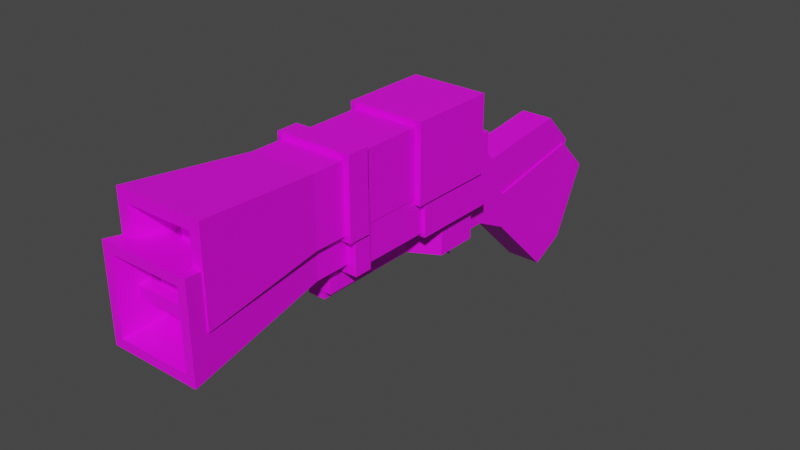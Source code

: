 # Source: jawa_ion.blend  (saved by Blender 2.92.15; exported with 4.5.12 LTS)
import bpy
from mathutils import Matrix  # noqa: F401  (used for matrix-valued properties, if any)

bpy.ops.wm.read_factory_settings(use_empty=True)
scene = bpy.context.scene
scene.name = 'Scene'

# ---- collections
col_collection = bpy.data.collections.new('Collection'); scene.collection.children.link(col_collection)
col_collection_2 = bpy.data.collections.new('Collection 2'); scene.collection.children.link(col_collection_2)

# ---- images (referenced by path relative to the original .blend; pixels are not part of the script)
import os
ASSET_DIR = os.environ.get("B2B_ASSET_DIR", "")  # directory of the original .blend (textures are referenced by path, not embedded)
HERE = os.path.dirname(os.path.abspath(__file__))  # packed textures are extracted next to this script under _unpacked/

def load_image(name, relpath, width, height, colorspace="sRGB"):
    """Load a texture the original file referenced (path relative to the .blend, or extracted next to this script)."""
    p = next((c for c in (os.path.join(HERE, relpath), os.path.join(ASSET_DIR, relpath)) if relpath and os.path.exists(c)), "")
    if p:
        img = bpy.data.images.load(p, check_existing=True)
        img.name = name
    else:  # same state as the original file: an image datablock whose file is absent (Cycles renders it pink)
        img = bpy.data.images.new(name, width, height)
        img.source = "FILE"
        img.filepath = "//" + (relpath or name)
    img.colorspace_settings.name = colorspace
    return img
img_jawaionblasterlayout_png = load_image('jawaIonBlasterLayout.png', 'jawaIonBlasterLayout.png', 1024, 1024, 'sRGB')
img_uvminecrafttexture_png_002 = load_image('UVminecraftTexture.png.002', 'UVminecraftTexture.png', 1024, 1024, 'sRGB')

# ---- materials (node trees are filled in below, after node groups)
mat_material_001 = bpy.data.materials.new('Material.001')
mat_material_001.use_transparent_shadow = False
mat_material_002 = bpy.data.materials.new('Material.002')
mat_material_002.use_transparent_shadow = False

# ---- material node trees
mat_material_001.use_nodes = True; mat_material_001.node_tree.nodes.clear()
_N = mat_material_001.node_tree.nodes; _L = mat_material_001.node_tree.links
n0 = _N.new('ShaderNodeBsdfPrincipled'); n0.name = 'Principled BSDF'; n0.location = (10, 300)
n0.distribution = 'GGX'
n0.subsurface_method = 'BURLEY'
n0.inputs[3].default_value = 1.45
n0.inputs[27].default_value = (0.0, 0.0, 0.0, 1.0)
n0.inputs[28].default_value = 1.0
n1 = _N.new('ShaderNodeOutputMaterial'); n1.name = 'Material Output'; n1.location = (300, 300)
n2 = _N.new('ShaderNodeTexImage'); n2.name = 'Image Texture'; n2.location = (-280, 280)
n2.image = img_jawaionblasterlayout_png
n2.interpolation = 'Closest'
_L.new(n0.outputs[0], n1.inputs[0])
_L.new(n2.outputs[0], n0.inputs[0])
n1.is_active_output = True
mat_material_002.use_nodes = True; mat_material_002.node_tree.nodes.clear()
_N = mat_material_002.node_tree.nodes; _L = mat_material_002.node_tree.links
n0 = _N.new('ShaderNodeBsdfPrincipled'); n0.name = 'Principled BSDF'; n0.location = (10, 300)
n0.distribution = 'GGX'
n0.subsurface_method = 'BURLEY'
n0.inputs[3].default_value = 1.45
n0.inputs[27].default_value = (0.0, 0.0, 0.0, 1.0)
n0.inputs[28].default_value = 1.0
n1 = _N.new('ShaderNodeOutputMaterial'); n1.name = 'Material Output'; n1.location = (300, 300)
n2 = _N.new('ShaderNodeTexImage'); n2.name = 'Image Texture'; n2.location = (-280, 280)
n2.image = img_uvminecrafttexture_png_002
n2.interpolation = 'Closest'
_L.new(n0.outputs[0], n1.inputs[0])
_L.new(n2.outputs[0], n0.inputs[0])
n1.is_active_output = True

# ---- world
world_world = bpy.data.worlds.new('World'); scene.world = world_world
world_world.use_nodes = True; world_world.node_tree.nodes.clear()
_N = world_world.node_tree.nodes; _L = world_world.node_tree.links
n0 = _N.new('ShaderNodeOutputWorld'); n0.name = 'World Output'; n0.location = (300, 300)
n1 = _N.new('ShaderNodeBackground'); n1.name = 'Background'; n1.location = (10, 300)
n1.inputs[0].default_value = (0.05088, 0.05088, 0.05088, 1.0)
_L.new(n1.outputs[0], n0.inputs[0])
n0.is_active_output = True
world_world.color = (0.05088, 0.05088, 0.05088)
world_world.use_sun_shadow = False
world_world.sun_shadow_jitter_overblur = 0.0

# ---- meshes
me_cube = bpy.data.meshes.new('Cube')
me_cube.from_pydata([(0.9349, 4.167, 0.9349), (0.9349, 4.167, -0.9349), (0.9358, 2.03, 0.9349), (0.9341, 2.03, -0.9349), (-0.9349, 4.167, 0.9349), (-0.9349, 4.167, -0.9349), (-0.9349, 2.03, 0.9349), (-0.9349, 2.03, -0.9349), (0.2671, 4.167, 0.2671), (0.2671, 4.167, -0.2671), (-0.2671, 4.167, 0.2671), (-0.2671, 4.167, -0.2671), (0.2671, 4.301, 0.2671), (0.2671, 4.301, -0.2671), (-0.2671, 4.301, 0.2671), (-0.2671, 4.301, -0.2671), (0.8014, 2.03, 0.8014), (0.8014, 2.03, -0.8014), (-0.8014, 2.03, 0.8014), (-0.8014, 2.03, -0.8014), (0.8014, 0.4274, 0.8014), (0.8014, 0.4274, -0.8014), (-0.8014, 0.4274, 0.8014), (-0.8014, 0.4274, -0.8014), (0.9349, 0.4274, 0.9349), (0.9349, 0.4274, -0.9349), (-0.9349, 0.4274, 0.9349), (-0.9349, 0.4274, -0.9349), (0.9349, -0.1068, 0.9349), (0.9349, -0.1068, -0.9349), (-0.9349, -0.1068, 0.9349), (-0.9349, -0.1068, -0.9349), (0.8014, -0.1068, 0.8014), (0.8014, -0.1068, -0.8014), (-0.8014, -0.1068, 0.8014), (-0.8014, -0.1068, -0.8014), (0.8014, -0.9082, 0.8014), (0.8014, -0.9082, -0.8014), (-0.8014, -0.9082, 0.8014), (-0.8014, -0.9082, -0.8014), (1.068, -3.847, 1.068), (1.068, -3.847, -1.068), (-1.068, -3.847, 1.068), (-1.068, -3.847, -1.068), (-0.8014, -3.847, -0.8014), (-0.8014, -3.847, 0.8014), (0.8014, -3.847, 0.8014), (0.8014, -3.847, -0.8014), (-0.5342, -2.778, -0.5342), (-0.5342, -2.778, 0.5342), (0.5342, -2.778, 0.5342), (0.5342, -2.778, -0.5342), (-0.2671, -2.778, -0.2671), (-0.2671, -2.778, 0.2671), (0.2671, -2.778, 0.2671), (0.2671, -2.778, -0.2671), (-0.2671, -3.179, -0.2671), (-0.2671, -3.179, 0.2671), (0.2671, -3.179, 0.2671), (0.2671, -3.179, -0.2671)], [], [(0, 4, 6, 2), (7, 3, 17, 19), (7, 6, 4, 5), (5, 1, 3, 7), (1, 0, 2, 3), (4, 0, 8, 10), (10, 8, 12, 14), (0, 1, 9, 8), (5, 4, 10, 11), (1, 5, 11, 9), (15, 14, 12, 13), (8, 9, 13, 12), (11, 10, 14, 15), (9, 11, 15, 13), (16, 18, 22, 20), (2, 6, 18, 16), (3, 2, 16, 17), (6, 7, 19, 18), (23, 21, 25, 27), (18, 19, 23, 22), (19, 17, 21, 23), (17, 16, 20, 21), (25, 24, 28, 29), (21, 20, 24, 25), (20, 22, 26, 24), (22, 23, 27, 26), (28, 30, 34, 32), (24, 26, 30, 28), (26, 27, 31, 30), (27, 25, 29, 31), (35, 33, 37, 39), (30, 31, 35, 34), (31, 29, 33, 35), (29, 28, 32, 33), (36, 38, 42, 40), (33, 32, 36, 37), (32, 34, 38, 36), (34, 35, 39, 38), (40, 42, 45, 46), (38, 39, 43, 42), (39, 37, 41, 43), (37, 36, 40, 41), (44, 47, 51, 48), (42, 43, 44, 45), (43, 41, 47, 44), (41, 40, 46, 47), (50, 49, 53, 54), (47, 46, 50, 51), (46, 45, 49, 50), (45, 44, 48, 49), (53, 52, 56, 57), (49, 48, 52, 53), (48, 51, 55, 52), (51, 50, 54, 55), (59, 58, 57, 56), (52, 55, 59, 56), (55, 54, 58, 59), (54, 53, 57, 58)])
_uv = me_cube.uv_layers.new(name='UVMap')
_uv.uv.foreach_set('vector', [0.4609, 0.9141, 0.4609, 0.8594, 0.5234, 0.8594, 0.5234, 0.9141, 0.5781, 0.9688, 0.5234, 0.9688, 0.5273, 0.9648, 0.5742, 0.9648, 0.5234, 0.8047, 0.5234, 0.8594, 0.4609, 0.8594, 0.4609, 0.8047, 0.4609, 0.8047, 0.4609, 0.75, 0.5234, 0.75, 0.5234, 0.8047, 0.4609, 0.9688, 0.4609, 0.9141, 0.5234, 0.9141, 0.5234, 0.9688, 0.4062, 0.8047, 0.4062, 0.75, 0.4258, 0.7695, 0.4258, 0.7852, 0.4219, 0.9375, 0.4219, 0.9531, 0.4297, 0.9531, 0.4297, 0.9375, 0.4062, 0.75, 0.4609, 0.75, 0.4414, 0.7695, 0.4258, 0.7695, 0.4609, 0.8047, 0.4062, 0.8047, 0.4258, 0.7852, 0.4414, 0.7852, 0.4609, 0.75, 0.4609, 0.8047, 0.4414, 0.7852, 0.4414, 0.7695, 0.4453, 0.9688, 0.4453, 0.9531, 0.4297, 0.9531, 0.4297, 0.9688, 0.4219, 0.9531, 0.4219, 0.9688, 0.4297, 0.9688, 0.4297, 0.9531, 0.4219, 0.9219, 0.4219, 0.9375, 0.4297, 0.9375, 0.4297, 0.9219, 0.4219, 0.9062, 0.4219, 0.9219, 0.4297, 0.9219, 0.4297, 0.9062, 0.5938, 0.9219, 0.5938, 0.875, 0.6406, 0.875, 0.6406, 0.9219, 0.5234, 0.9141, 0.5781, 0.9141, 0.5742, 0.918, 0.5273, 0.918, 0.5234, 0.9688, 0.5234, 0.9141, 0.5273, 0.918, 0.5273, 0.9648, 0.5781, 0.9141, 0.5781, 0.9688, 0.5742, 0.9648, 0.5742, 0.918, 0.707, 0.8008, 0.707, 0.7539, 0.7109, 0.75, 0.7109, 0.8047, 0.5938, 0.875, 0.5938, 0.8281, 0.6406, 0.8281, 0.6406, 0.875, 0.5938, 0.8281, 0.5938, 0.7812, 0.6406, 0.7812, 0.6406, 0.8281, 0.5938, 0.9688, 0.5938, 0.9219, 0.6406, 0.9219, 0.6406, 0.9688, 0.7109, 0.9688, 0.7109, 0.9141, 0.7266, 0.9141, 0.7266, 0.9688, 0.707, 0.7539, 0.6602, 0.7539, 0.6562, 0.75, 0.7109, 0.75, 0.6602, 0.7539, 0.6602, 0.8008, 0.6562, 0.8047, 0.6562, 0.75, 0.6602, 0.8008, 0.707, 0.8008, 0.7109, 0.8047, 0.6562, 0.8047, 0.7266, 0.9141, 0.7812, 0.9141, 0.7773, 0.918, 0.7305, 0.918, 0.7109, 0.9141, 0.7109, 0.8594, 0.7266, 0.8594, 0.7266, 0.9141, 0.7109, 0.8594, 0.7109, 0.8047, 0.7266, 0.8047, 0.7266, 0.8594, 0.7109, 0.8047, 0.7109, 0.75, 0.7266, 0.75, 0.7266, 0.8047, 0.7969, 0.7734, 0.7969, 0.7266, 0.8203, 0.7266, 0.8203, 0.7734, 0.7812, 0.9141, 0.7812, 0.9688, 0.7773, 0.9648, 0.7773, 0.918, 0.7812, 0.9688, 0.7266, 0.9688, 0.7305, 0.9648, 0.7773, 0.9648, 0.7266, 0.9688, 0.7266, 0.9141, 0.7305, 0.918, 0.7305, 0.9648, 0.8203, 0.8984, 0.8203, 0.8516, 0.9062, 0.8438, 0.9062, 0.9062, 0.7969, 0.9609, 0.7969, 0.9141, 0.8203, 0.9141, 0.8203, 0.9609, 0.7969, 0.8984, 0.7969, 0.8516, 0.8203, 0.8516, 0.8203, 0.8984, 0.7969, 0.8359, 0.7969, 0.7891, 0.8203, 0.7891, 0.8203, 0.8359, 0.9062, 0.9062, 0.9688, 0.9062, 0.9609, 0.9141, 0.9141, 0.9141, 0.8203, 0.8359, 0.8203, 0.7891, 0.9062, 0.7812, 0.9062, 0.8438, 0.8203, 0.7734, 0.8203, 0.7266, 0.9062, 0.7188, 0.9062, 0.7812, 0.8203, 0.9609, 0.8203, 0.9141, 0.9062, 0.9062, 0.9062, 0.9688, 0.6953, 0.5, 0.6953, 0.5469, 0.6641, 0.5391, 0.6641, 0.5078, 0.9688, 0.9062, 0.9688, 0.9688, 0.9609, 0.9609, 0.9609, 0.9141, 0.9688, 0.9688, 0.9062, 0.9688, 0.9141, 0.9609, 0.9609, 0.9609, 0.9062, 0.9688, 0.9062, 0.9062, 0.9141, 0.9141, 0.9141, 0.9609, 0.6328, 0.6484, 0.6641, 0.6484, 0.6562, 0.6562, 0.6406, 0.6562, 0.6953, 0.5469, 0.6953, 0.5938, 0.6641, 0.5859, 0.6641, 0.5547, 0.6953, 0.5938, 0.6953, 0.6406, 0.6641, 0.6328, 0.6641, 0.6016, 0.6953, 0.6406, 0.6953, 0.6875, 0.6641, 0.6797, 0.6641, 0.6484, 0.625, 0.6016, 0.625, 0.5859, 0.6328, 0.5859, 0.6328, 0.6016, 0.6641, 0.6484, 0.6641, 0.6797, 0.6562, 0.6719, 0.6562, 0.6562, 0.6641, 0.6797, 0.6328, 0.6797, 0.6406, 0.6719, 0.6562, 0.6719, 0.6328, 0.6797, 0.6328, 0.6484, 0.6406, 0.6562, 0.6406, 0.6719, 0.6328, 0.6328, 0.6328, 0.6172, 0.6484, 0.6172, 0.6484, 0.6328, 0.625, 0.5859, 0.625, 0.5703, 0.6328, 0.5703, 0.6328, 0.5859, 0.625, 0.6328, 0.625, 0.6172, 0.6328, 0.6172, 0.6328, 0.6328, 0.625, 0.6172, 0.625, 0.6016, 0.6328, 0.6016, 0.6328, 0.6172])
me_cube.materials.append(mat_material_001)
me_cube.use_remesh_preserve_volume = False
me_cube.use_remesh_preserve_attributes = False
me_cube.use_mirror_vertex_groups = False
me_cube.update()
me_cube_001 = bpy.data.meshes.new('Cube.001')
me_cube_001.from_pydata([(-0.09978, -0.3991, 0.0291), (-0.09978, -0.3991, 0.09563), (-0.09978, -0.1996, 0.0291), (-0.09978, -0.1996, 0.09563), (0.09978, -0.3991, 0.0291), (0.09978, -0.3991, 0.09563), (0.09978, -0.1996, 0.0291), (0.09978, -0.1996, 0.09563), (-0.06652, -0.3659, -0.07068), (-0.06652, -0.3659, 0.0291), (-0.06652, -0.1663, -0.07068), (-0.06652, -0.1663, 0.0291), (0.06652, -0.3659, -0.07068), (0.06652, -0.3659, 0.0291), (0.06652, -0.1663, -0.07068), (0.06652, -0.1663, 0.0291), (-0.06652, -0.09978, -0.07068), (-0.06652, -0.09978, 0.06236), (0.06652, -0.09978, -0.07068), (0.06652, -0.09978, 0.06236), (-0.06652, 0.2328, -0.07068), (-0.06652, 0.2328, 0.06236), (0.06652, 0.2328, -0.07068), (0.06652, 0.2328, 0.06236), (-0.133, 0.3659, -0.1372), (-0.133, 0.3659, 0.06236), (0.133, 0.3659, -0.1372), (0.133, 0.3659, 0.06236), (-0.133, 0.632, -0.1372), (-0.133, 0.632, 0.06236), (0.133, 0.632, -0.1372), (0.133, 0.632, 0.06236)], [], [(0, 1, 3, 2), (2, 3, 7, 6), (6, 7, 5, 4), (4, 5, 1, 0), (2, 6, 4, 0), (7, 3, 1, 5), (8, 9, 11, 10), (15, 14, 18, 19), (14, 15, 13, 12), (12, 13, 9, 8), (10, 14, 12, 8), (15, 11, 9, 13), (19, 18, 22, 23), (14, 10, 16, 18), (11, 15, 19, 17), (10, 11, 17, 16), (21, 23, 27, 25), (18, 16, 20, 22), (17, 19, 23, 21), (16, 17, 21, 20), (25, 27, 31, 29), (20, 21, 25, 24), (23, 22, 26, 27), (22, 20, 24, 26), (28, 29, 31, 30), (24, 25, 29, 28), (27, 26, 30, 31), (26, 24, 28, 30)])
_uv = me_cube_001.uv_layers.new(name='UVMap')
_uv.uv.foreach_set('vector', [0.9688, 0.1328, 0.9688, 0.1406, 0.9453, 0.1406, 0.9453, 0.1328, 0.9453, 0.1328, 0.9453, 0.1406, 0.9219, 0.1406, 0.9219, 0.1328, 0.9219, 0.1328, 0.9219, 0.1406, 0.8984, 0.1406, 0.8984, 0.1328, 0.8984, 0.1328, 0.8984, 0.1406, 0.875, 0.1406, 0.875, 0.1328, 0.875, 0.1094, 0.8984, 0.1094, 0.8984, 0.1328, 0.875, 0.1328, 0.9453, 0.1641, 0.9453, 0.1406, 0.9688, 0.1406, 0.9688, 0.1641, 0.9297, 0.04688, 0.9297, 0.05854, 0.9062, 0.05854, 0.9062, 0.04688, 0.9062, 0.08209, 0.9062, 0.09375, 0.8984, 0.09375, 0.8984, 0.07812, 0.9062, 0.09375, 0.9062, 0.08209, 0.9297, 0.08209, 0.9297, 0.09375, 0.9297, 0.03125, 0.9413, 0.03125, 0.9413, 0.04688, 0.9297, 0.04688, 0.9062, 0.04688, 0.9062, 0.03125, 0.9297, 0.03125, 0.9297, 0.04688, 0.9062, 0.07812, 0.9062, 0.0625, 0.9297, 0.0625, 0.9297, 0.07812, 0.8984, 0.07812, 0.8984, 0.09375, 0.8594, 0.09375, 0.8594, 0.07812, 0.9062, 0.03125, 0.9062, 0.04688, 0.8984, 0.04688, 0.8984, 0.03125, 0.9062, 0.0625, 0.9062, 0.07812, 0.8984, 0.07812, 0.8984, 0.0625, 0.9062, 0.04688, 0.9062, 0.05854, 0.8984, 0.0625, 0.8984, 0.04688, 0.8438, 0.09375, 0.8438, 0.1094, 0.8281, 0.1172, 0.8281, 0.08594, 0.8984, 0.03125, 0.8984, 0.04688, 0.8594, 0.04688, 0.8594, 0.03125, 0.8984, 0.0625, 0.8984, 0.07812, 0.8594, 0.07812, 0.8594, 0.0625, 0.8984, 0.04688, 0.8984, 0.0625, 0.8594, 0.0625, 0.8594, 0.04688, 0.8281, 0.08594, 0.8281, 0.1172, 0.7969, 0.1172, 0.7969, 0.08594, 0.8438, 0.07031, 0.8438, 0.08594, 0.8281, 0.08594, 0.8281, 0.0625, 0.8438, 0.1172, 0.8438, 0.1328, 0.8281, 0.1406, 0.8281, 0.1172, 0.8438, 0.03906, 0.8438, 0.05469, 0.8281, 0.0625, 0.8281, 0.03125, 0.7969, 0.0625, 0.7734, 0.0625, 0.7734, 0.03125, 0.7969, 0.03125, 0.8281, 0.0625, 0.8281, 0.08594, 0.7969, 0.08594, 0.7969, 0.0625, 0.8281, 0.1172, 0.8281, 0.1406, 0.7969, 0.1406, 0.7969, 0.1172, 0.8281, 0.03125, 0.8281, 0.0625, 0.7969, 0.0625, 0.7969, 0.03125])
me_cube_001.materials.append(mat_material_001)
me_cube_001.use_remesh_fix_poles = True
me_cube_001.use_remesh_preserve_attributes = False
me_cube_001.use_mirror_vertex_groups = False
me_cube_001.update()
me_cube_004 = bpy.data.meshes.new('Cube.004')
me_cube_004.from_pydata([(-0.09978, -0.6918, -0.006652), (-0.09978, -0.6918, 0.326), (-0.09978, -0.2927, -0.006652), (-0.09978, -0.2927, 0.326), (0.09978, -0.6918, -0.006652), (0.09978, -0.6918, 0.326), (0.09978, -0.2927, -0.006652), (0.09978, -0.2927, 0.326), (-0.09978, -0.09313, -0.07317), (-0.09978, -0.09313, 0.1264), (0.09978, -0.09313, -0.07317), (0.09978, -0.09313, 0.1264), (-0.09978, 0.5056, 0.1929), (0.09978, 0.5056, 0.1929), (-0.09978, 0.3725, -0.4723), (0.09978, 0.3725, -0.4723), (-0.09978, 0.7051, -0.006652), (0.09978, 0.7051, -0.006652), (-0.09978, 0.5721, -0.4058), (0.09978, 0.5721, -0.4058)], [], [(0, 1, 3, 2), (7, 6, 10, 11), (6, 7, 5, 4), (4, 5, 1, 0), (2, 6, 4, 0), (7, 3, 1, 5), (6, 2, 8, 10), (3, 7, 11, 9), (2, 3, 9, 8), (12, 16, 18, 14, 8, 9), (18, 16, 17, 19), (13, 12, 9, 11), (8, 9, 11, 10), (15, 14, 18, 19), (14, 15, 10, 8), (12, 13, 17, 16), (13, 11, 10, 15, 19, 17)])
_uv = me_cube_004.uv_layers.new(name='UVMap')
_uv.uv.foreach_set('vector', [0.9688, 0.3906, 0.9688, 0.4297, 0.9219, 0.4297, 0.9219, 0.3906, 0.9219, 0.4531, 0.9219, 0.4922, 0.8984, 0.5, 0.8984, 0.4766, 0.9219, 0.4922, 0.9219, 0.4531, 0.9688, 0.4531, 0.9688, 0.4922, 0.8984, 0.3672, 0.8984, 0.3984, 0.875, 0.3984, 0.875, 0.3672, 0.9219, 0.3359, 0.9219, 0.3125, 0.9688, 0.3125, 0.9688, 0.3359, 0.9219, 0.4531, 0.9219, 0.4297, 0.9688, 0.4297, 0.9688, 0.4531, 0.9219, 0.3125, 0.9219, 0.3359, 0.8984, 0.3359, 0.8984, 0.3125, 0.9219, 0.4297, 0.9219, 0.4531, 0.8984, 0.4531, 0.8984, 0.4297, 0.9219, 0.3906, 0.9219, 0.4297, 0.8984, 0.4062, 0.8984, 0.3828, 0.8281, 0.4141, 0.8047, 0.3906, 0.8203, 0.3438, 0.8438, 0.3359, 0.8984, 0.3828, 0.8984, 0.4062, 0.8047, 0.3438, 0.8047, 0.3906, 0.7812, 0.3906, 0.7812, 0.3438, 0.8281, 0.4531, 0.8281, 0.4297, 0.8984, 0.4297, 0.8984, 0.4531, 1.047, 1.039, 1.047, 1.039, 1.047, 1.039, 1.047, 1.039, 0.8438, 0.3125, 0.8438, 0.3359, 0.8203, 0.3359, 0.8203, 0.3125, 0.8438, 0.3359, 0.8438, 0.3125, 0.8984, 0.3125, 0.8984, 0.3359, 0.8047, 0.4141, 0.7812, 0.4141, 0.7812, 0.3906, 0.8047, 0.3906, 0.8281, 0.4688, 0.8984, 0.4766, 0.8984, 0.5, 0.8438, 0.5469, 0.8203, 0.5391, 0.8047, 0.4922])
me_cube_004.materials.append(mat_material_001)
me_cube_004.use_remesh_fix_poles = True
me_cube_004.use_remesh_preserve_attributes = False
me_cube_004.use_mirror_vertex_groups = False
me_cube_004.update()
me_cube_002 = bpy.data.meshes.new('Cube.002')
me_cube_002.from_pydata([(-1.028, -6.838, 0.5698), (-1.028, -6.838, 3.989), (-1.028, 0.0, 0.5698), (-1.028, 0.0, 3.989), (1.028, -6.838, 0.5698), (1.028, -6.838, 3.989), (1.028, 0.0, 0.5698), (1.028, 0.0, 3.989), (-0.8547, -1.712, 1.004), (0.8547, -1.712, 1.004), (-0.8547, 5.167, -4.025), (0.8547, 5.167, -4.025), (-0.8547, 6.177, -7.291), (0.8547, 6.177, -7.291)], [], [(0, 1, 3, 2), (2, 3, 7, 6), (6, 7, 5, 4), (4, 5, 1, 0), (2, 6, 4, 0), (7, 3, 1, 5), (8, 9, 11, 10), (10, 11, 13, 12)])
_uv = me_cube_002.uv_layers.new(name='UVMap')
_uv.uv.foreach_set('vector', [0.9219, 0.2656, 0.9219, 0.2734, 0.9062, 0.2734, 0.9062, 0.2656, 0.9062, 0.2656, 0.8984, 0.2656, 0.8984, 0.2578, 0.9062, 0.2578, 0.9062, 0.2578, 0.9062, 0.25, 0.9219, 0.25, 0.9219, 0.2578, 0.9219, 0.2578, 0.9297, 0.2578, 0.9297, 0.2656, 0.9219, 0.2656, 0.9062, 0.2656, 0.9062, 0.2578, 0.9219, 0.2578, 0.9219, 0.2656, 1.047, 1.039, 1.047, 1.039, 1.047, 1.039, 1.047, 1.039, 0.8594, 0.2734, 0.8672, 0.2734, 0.8672, 0.25, 0.8594, 0.25, 0.8594, 0.25, 0.8672, 0.25, 0.8672, 0.2422, 0.8594, 0.2422])
me_cube_002.materials.append(mat_material_001)
me_cube_002.use_remesh_fix_poles = True
me_cube_002.use_remesh_preserve_attributes = False
me_cube_002.use_mirror_vertex_groups = False
me_cube_002.update()
me_cube_023 = bpy.data.meshes.new('Cube.023')
me_cube_023.from_pydata([(0.8031, 4.056, 1.606), (0.8031, 4.056, 1.192e-07), (0.8031, 2.048, 1.606), (0.8031, 2.048, 1.192e-07), (-0.8031, 4.056, 1.606), (-0.8031, 4.056, 1.192e-07), (-0.8031, 2.048, 1.606), (-0.8031, 2.048, 1.192e-07), (0.2008, 4.056, 1.004), (0.2008, 4.056, 0.6023), (-0.2008, 4.056, 1.004), (-0.2008, 4.056, 0.6023), (0.2008, 4.256, 1.004), (0.2008, 4.256, 0.6023), (-0.2008, 4.256, 1.004), (-0.2008, 4.256, 0.6023), (0.7228, 2.048, 1.526), (0.7228, 2.048, 0.08031), (-0.7228, 2.048, 1.526), (-0.7228, 2.048, 0.08031), (0.7228, 0.4417, 1.526), (0.7228, 0.4417, 0.08031), (-0.7228, 0.4417, 1.526), (-0.7228, 0.4417, 0.08031), (0.8031, 0.4417, 1.606), (0.8031, 0.4417, 2.384e-07), (-0.8031, 0.4417, 1.606), (-0.8031, 0.4417, 2.384e-07), (0.8031, 0.04016, 1.606), (0.8031, 0.04016, 2.384e-07), (-0.8031, 0.04016, 1.606), (-0.8031, 0.04016, 2.384e-07), (0.6023, 0.04016, 1.405), (0.6023, 0.04016, 0.2008), (-0.6023, 0.04016, 1.405), (-0.6023, 0.04016, 0.2008), (0.6023, -0.7629, 1.405), (0.6023, -0.7629, 0.2008), (-0.6023, -0.7629, 1.405), (-0.6023, -0.7629, 0.2008), (1.004, -3.975, 1.807), (1.004, -3.975, -0.2008), (-1.004, -3.975, 1.807), (-1.004, -3.975, -0.2008), (-0.8031, -3.975, 1.192e-07), (-0.8031, -3.975, 1.606), (0.8031, -3.975, 1.606), (0.8031, -3.975, 1.192e-07), (-0.5622, -2.771, 0.2409), (-0.5622, -2.771, 1.365), (0.5622, -2.771, 1.365), (0.5622, -2.771, 0.2409), (-0.4016, -2.771, 0.4015), (-0.4016, -2.771, 1.205), (0.4016, -2.771, 1.205), (0.4016, -2.771, 0.4015), (-0.4016, -3.373, 0.4015), (-0.4016, -3.373, 1.205), (0.4016, -3.373, 1.205), (0.4016, -3.373, 0.4015)], [], [(0, 4, 6, 2), (7, 3, 17, 19), (7, 6, 4, 5), (5, 1, 3, 7), (1, 0, 2, 3), (4, 0, 8, 10), (10, 8, 12, 14), (0, 1, 9, 8), (5, 4, 10, 11), (1, 5, 11, 9), (15, 14, 12, 13), (8, 9, 13, 12), (11, 10, 14, 15), (9, 11, 15, 13), (16, 18, 22, 20), (2, 6, 18, 16), (3, 2, 16, 17), (6, 7, 19, 18), (23, 21, 25, 27), (18, 19, 23, 22), (19, 17, 21, 23), (17, 16, 20, 21), (25, 24, 28, 29), (21, 20, 24, 25), (20, 22, 26, 24), (22, 23, 27, 26), (28, 30, 34, 32), (24, 26, 30, 28), (26, 27, 31, 30), (27, 25, 29, 31), (35, 33, 37, 39), (30, 31, 35, 34), (31, 29, 33, 35), (29, 28, 32, 33), (36, 38, 42, 40), (33, 32, 36, 37), (32, 34, 38, 36), (34, 35, 39, 38), (40, 42, 45, 46), (38, 39, 43, 42), (39, 37, 41, 43), (37, 36, 40, 41), (44, 47, 51, 48), (42, 43, 44, 45), (43, 41, 47, 44), (41, 40, 46, 47), (50, 49, 53, 54), (47, 46, 50, 51), (46, 45, 49, 50), (45, 44, 48, 49), (53, 52, 56, 57), (49, 48, 52, 53), (48, 51, 55, 52), (51, 50, 54, 55), (59, 58, 57, 56), (52, 55, 59, 56), (55, 54, 58, 59), (54, 53, 57, 58)])
_uv = me_cube_023.uv_layers.new(name='UVMap')
_uv.uv.foreach_set('vector', [0.625, 0.5, 0.875, 0.5, 0.875, 0.75, 0.625, 0.75, 0.125, 0.75, 0.375, 0.75, 0.375, 0.75, 0.125, 0.75, 0.375, 0.0, 0.625, 0.0, 0.625, 0.25, 0.375, 0.25, 0.125, 0.5, 0.375, 0.5, 0.375, 0.75, 0.125, 0.75, 0.375, 0.5, 0.625, 0.5, 0.625, 0.75, 0.375, 0.75, 0.875, 0.5, 0.625, 0.5, 0.625, 0.5, 0.875, 0.5, 0.875, 0.5, 0.625, 0.5, 0.625, 0.5, 0.875, 0.5, 0.625, 0.5, 0.375, 0.5, 0.375, 0.5, 0.625, 0.5, 0.375, 0.25, 0.625, 0.25, 0.625, 0.25, 0.375, 0.25, 0.375, 0.5, 0.125, 0.5, 0.125, 0.5, 0.375, 0.5, 0.375, 0.25, 0.625, 0.25, 0.625, 0.5, 0.375, 0.5, 0.625, 0.5, 0.375, 0.5, 0.375, 0.5, 0.625, 0.5, 0.375, 0.25, 0.625, 0.25, 0.625, 0.25, 0.375, 0.25, 0.375, 0.5, 0.125, 0.5, 0.125, 0.5, 0.375, 0.5, 0.625, 0.75, 0.875, 0.75, 0.875, 0.75, 0.625, 0.75, 0.625, 0.75, 0.875, 0.75, 0.875, 0.75, 0.625, 0.75, 0.375, 0.75, 0.625, 0.75, 0.625, 0.75, 0.375, 0.75, 0.625, 0.0, 0.375, 0.0, 0.375, 0.0, 0.625, 0.0, 0.125, 0.75, 0.375, 0.75, 0.375, 0.75, 0.125, 0.75, 0.625, 0.0, 0.375, 0.0, 0.375, 0.0, 0.625, 0.0, 0.125, 0.75, 0.375, 0.75, 0.375, 0.75, 0.125, 0.75, 0.375, 0.75, 0.625, 0.75, 0.625, 0.75, 0.375, 0.75, 0.375, 0.75, 0.625, 0.75, 0.625, 0.75, 0.375, 0.75, 0.375, 0.75, 0.625, 0.75, 0.625, 0.75, 0.375, 0.75, 0.625, 0.75, 0.875, 0.75, 0.875, 0.75, 0.625, 0.75, 0.625, 0.0, 0.375, 0.0, 0.375, 0.0, 0.625, 0.0, 0.625, 0.75, 0.875, 0.75, 0.875, 0.75, 0.625, 0.75, 0.625, 0.75, 0.875, 0.75, 0.875, 0.75, 0.625, 0.75, 0.625, 0.0, 0.375, 0.0, 0.375, 0.0, 0.625, 0.0, 0.125, 0.75, 0.375, 0.75, 0.375, 0.75, 0.125, 0.75, 0.125, 0.75, 0.375, 0.75, 0.375, 0.75, 0.125, 0.75, 0.625, 0.0, 0.375, 0.0, 0.375, 0.0, 0.625, 0.0, 0.125, 0.75, 0.375, 0.75, 0.375, 0.75, 0.125, 0.75, 0.375, 0.75, 0.625, 0.75, 0.625, 0.75, 0.375, 0.75, 0.625, 0.75, 0.875, 0.75, 0.875, 0.75, 0.625, 0.75, 0.375, 0.75, 0.625, 0.75, 0.625, 0.75, 0.375, 0.75, 0.625, 0.75, 0.875, 0.75, 0.875, 0.75, 0.625, 0.75, 0.625, 0.0, 0.375, 0.0, 0.375, 0.0, 0.625, 0.0, 0.625, 0.75, 0.875, 0.75, 0.875, 0.75, 0.625, 0.75, 0.625, 0.0, 0.375, 0.0, 0.375, 0.0, 0.625, 0.0, 0.125, 0.75, 0.375, 0.75, 0.375, 0.75, 0.125, 0.75, 0.375, 0.75, 0.625, 0.75, 0.625, 0.75, 0.375, 0.75, 0.125, 0.75, 0.375, 0.75, 0.375, 0.75, 0.125, 0.75, 0.625, 0.0, 0.375, 0.0, 0.375, 0.0, 0.625, 0.0, 0.125, 0.75, 0.375, 0.75, 0.375, 0.75, 0.125, 0.75, 0.375, 0.75, 0.625, 0.75, 0.625, 0.75, 0.375, 0.75, 0.625, 0.75, 0.875, 0.75, 0.875, 0.75, 0.625, 0.75, 0.375, 0.75, 0.625, 0.75, 0.625, 0.75, 0.375, 0.75, 0.625, 0.75, 0.875, 0.75, 0.875, 0.75, 0.625, 0.75, 0.625, 0.0, 0.375, 0.0, 0.375, 0.0, 0.625, 0.0, 0.625, 0.0, 0.375, 0.0, 0.375, 0.0, 0.625, 0.0, 0.625, 0.0, 0.375, 0.0, 0.375, 0.0, 0.625, 0.0, 0.125, 0.75, 0.375, 0.75, 0.375, 0.75, 0.125, 0.75, 0.375, 0.75, 0.625, 0.75, 0.625, 0.75, 0.375, 0.75, 0.375, 0.75, 0.625, 0.75, 0.625, 1.0, 0.375, 1.0, 0.125, 0.75, 0.375, 0.75, 0.375, 0.75, 0.125, 0.75, 0.375, 0.75, 0.625, 0.75, 0.625, 0.75, 0.375, 0.75, 0.625, 0.75, 0.875, 0.75, 0.875, 0.75, 0.625, 0.75])
me_cube_023.materials.append(mat_material_002)
me_cube_023.use_remesh_preserve_volume = False
me_cube_023.use_remesh_preserve_attributes = False
me_cube_023.use_mirror_vertex_groups = False
me_cube_023.update()
me_cube_022 = bpy.data.meshes.new('Cube.022')
me_cube_022.from_pydata([(-0.1, -0.4138, -0.03439), (-0.1, -0.4138, 0.06561), (-0.1, -0.2138, -0.03439), (-0.1, -0.2138, 0.06561), (0.1, -0.4138, -0.03439), (0.1, -0.4138, 0.06561), (0.1, -0.2138, -0.03439), (0.1, -0.2138, 0.06561), (-0.05, -0.4031, -0.0825), (-0.05, -0.4031, -0.0325), (-0.05, -0.2031, -0.0825), (-0.05, -0.2031, -0.0325), (0.05, -0.4031, -0.0825), (0.05, -0.4031, -0.0325), (0.05, -0.2031, -0.0825), (0.05, -0.2031, -0.0325), (-0.05, -0.1031, -0.0825), (-0.05, -0.1031, 0.0175), (0.05, -0.1031, -0.0825), (0.05, -0.1031, 0.0175), (-0.05, 0.1969, -0.0825), (-0.05, 0.1969, 0.0175), (0.05, 0.1969, -0.0825), (0.05, 0.1969, 0.0175), (-0.15, 0.3542, -0.1325), (-0.15, 0.3542, 0.0175), (0.15, 0.3542, -0.1325), (0.15, 0.3542, 0.0175), (-0.15, 0.5969, -0.1325), (-0.15, 0.5969, 0.0175), (0.15, 0.5969, -0.1325), (0.15, 0.5969, 0.0175)], [], [(0, 1, 3, 2), (2, 3, 7, 6), (6, 7, 5, 4), (4, 5, 1, 0), (2, 6, 4, 0), (7, 3, 1, 5), (8, 9, 11, 10), (15, 14, 18, 19), (14, 15, 13, 12), (12, 13, 9, 8), (10, 14, 12, 8), (15, 11, 9, 13), (19, 18, 22, 23), (14, 10, 16, 18), (11, 15, 19, 17), (10, 11, 17, 16), (21, 23, 27, 25), (18, 16, 20, 22), (17, 19, 23, 21), (16, 17, 21, 20), (25, 27, 31, 29), (20, 21, 25, 24), (23, 22, 26, 27), (22, 20, 24, 26), (28, 29, 31, 30), (24, 25, 29, 28), (27, 26, 30, 31), (26, 24, 28, 30)])
_uv = me_cube_022.uv_layers.new(name='UVMap')
_uv.uv.foreach_set('vector', [0.375, 0.0, 0.625, 0.0, 0.625, 0.25, 0.375, 0.25, 0.375, 0.25, 0.625, 0.25, 0.625, 0.5, 0.375, 0.5, 0.375, 0.5, 0.625, 0.5, 0.625, 0.75, 0.375, 0.75, 0.375, 0.75, 0.625, 0.75, 0.625, 1.0, 0.375, 1.0, 0.125, 0.5, 0.375, 0.5, 0.375, 0.75, 0.125, 0.75, 0.625, 0.5, 0.875, 0.5, 0.875, 0.75, 0.625, 0.75, 0.375, 0.0, 0.625, 0.0, 0.625, 0.25, 0.375, 0.25, 0.625, 0.5, 0.375, 0.5, 0.375, 0.5, 0.625, 0.5, 0.375, 0.5, 0.625, 0.5, 0.625, 0.75, 0.375, 0.75, 0.375, 0.75, 0.625, 0.75, 0.625, 1.0, 0.375, 1.0, 0.125, 0.5, 0.375, 0.5, 0.375, 0.75, 0.125, 0.75, 0.625, 0.5, 0.875, 0.5, 0.875, 0.75, 0.625, 0.75, 0.625, 0.5, 0.375, 0.5, 0.375, 0.5, 0.625, 0.5, 0.375, 0.5, 0.125, 0.5, 0.125, 0.5, 0.375, 0.5, 0.875, 0.5, 0.625, 0.5, 0.625, 0.5, 0.875, 0.5, 0.375, 0.25, 0.625, 0.25, 0.625, 0.25, 0.375, 0.25, 0.875, 0.5, 0.625, 0.5, 0.625, 0.5, 0.875, 0.5, 0.375, 0.5, 0.125, 0.5, 0.125, 0.5, 0.375, 0.5, 0.875, 0.5, 0.625, 0.5, 0.625, 0.5, 0.875, 0.5, 0.375, 0.25, 0.625, 0.25, 0.625, 0.25, 0.375, 0.25, 0.875, 0.5, 0.625, 0.5, 0.625, 0.5, 0.875, 0.5, 0.375, 0.25, 0.625, 0.25, 0.625, 0.25, 0.375, 0.25, 0.625, 0.5, 0.375, 0.5, 0.375, 0.5, 0.625, 0.5, 0.375, 0.5, 0.125, 0.5, 0.125, 0.5, 0.375, 0.5, 0.375, 0.25, 0.625, 0.25, 0.625, 0.5, 0.375, 0.5, 0.375, 0.25, 0.625, 0.25, 0.625, 0.25, 0.375, 0.25, 0.625, 0.5, 0.375, 0.5, 0.375, 0.5, 0.625, 0.5, 0.375, 0.5, 0.125, 0.5, 0.125, 0.5, 0.375, 0.5])
me_cube_022.materials.append(mat_material_002)
me_cube_022.use_remesh_fix_poles = True
me_cube_022.use_remesh_preserve_attributes = False
me_cube_022.use_mirror_vertex_groups = False
me_cube_022.update()
me_cube_020 = bpy.data.meshes.new('Cube.020')
me_cube_020.from_pydata([(-0.1, -0.6643, 0.02), (-0.1, -0.6643, 0.32), (-0.1, -0.2643, 0.02), (-0.1, -0.2643, 0.32), (0.1, -0.6643, 0.02), (0.1, -0.6643, 0.32), (0.1, -0.2643, 0.02), (0.1, -0.2643, 0.32), (-0.1, -0.06432, -0.08), (-0.1, -0.06432, 0.12), (0.1, -0.06432, -0.08), (0.1, -0.06432, 0.12), (-0.1, 0.5357, 0.2235), (0.1, 0.5357, 0.2235), (-0.1, 0.3357, -0.4765), (0.1, 0.3357, -0.4765), (-0.1, 0.7357, 0.02352), (0.1, 0.7357, 0.02352), (-0.1, 0.5357, -0.3765), (0.1, 0.5357, -0.3765)], [], [(0, 1, 3, 2), (7, 6, 10, 11), (6, 7, 5, 4), (4, 5, 1, 0), (2, 6, 4, 0), (7, 3, 1, 5), (6, 2, 8, 10), (3, 7, 11, 9), (2, 3, 9, 8), (12, 16, 18, 14, 8, 9), (18, 16, 17, 19), (13, 12, 9, 11), (8, 9, 11, 10), (15, 14, 18, 19), (14, 15, 10, 8), (12, 13, 17, 16), (13, 11, 10, 15, 19, 17)])
_uv = me_cube_020.uv_layers.new(name='UVMap')
_uv.uv.foreach_set('vector', [0.375, 0.0, 0.625, 0.0, 0.625, 0.25, 0.375, 0.25, 0.625, 0.5, 0.375, 0.5, 0.375, 0.5, 0.625, 0.5, 0.375, 0.5, 0.625, 0.5, 0.625, 0.75, 0.375, 0.75, 0.375, 0.75, 0.625, 0.75, 0.625, 1.0, 0.375, 1.0, 0.125, 0.5, 0.375, 0.5, 0.375, 0.75, 0.125, 0.75, 0.625, 0.5, 0.875, 0.5, 0.875, 0.75, 0.625, 0.75, 0.375, 0.5, 0.125, 0.5, 0.125, 0.5, 0.375, 0.5, 0.875, 0.5, 0.625, 0.5, 0.625, 0.5, 0.875, 0.5, 0.375, 0.25, 0.625, 0.25, 0.625, 0.25, 0.375, 0.25, 0.875, 0.75, 0.875, 0.75, 0.625, 0.75, 0.625, 0.75, 0.625, 0.5, 0.875, 0.5, 0.375, 0.75, 0.625, 0.75, 0.625, 1.0, 0.375, 1.0, 0.375, 0.5, 0.625, 0.5, 0.625, 0.75, 0.375, 0.75, 0.375, 0.25, 0.625, 0.25, 0.625, 0.5, 0.375, 0.5, 0.375, 0.5, 0.125, 0.5, 0.125, 0.5, 0.375, 0.5, 0.125, 0.5, 0.375, 0.5, 0.375, 0.75, 0.125, 0.75, 0.625, 0.5, 0.375, 0.5, 0.375, 0.5, 0.625, 0.5, 0.625, 0.25, 0.625, 0.5, 0.375, 0.5, 0.375, 0.25, 0.375, 0.25, 0.625, 0.25])
me_cube_020.materials.append(mat_material_002)
me_cube_020.use_remesh_fix_poles = True
me_cube_020.use_remesh_preserve_attributes = False
me_cube_020.use_mirror_vertex_groups = False
me_cube_020.update()
me_cube_021 = bpy.data.meshes.new('Cube.021')
me_cube_021.from_pydata([(-1.028, -0.1042, -0.03507), (-1.028, -0.1042, 2.535), (-1.028, 5.035, -0.03507), (-1.028, 5.035, 2.535), (1.028, -0.1042, -0.03507), (1.028, -0.1042, 2.535), (1.028, 5.035, -0.03507), (1.028, 5.035, 2.535), (-1.028, 10.17, -2.605), (1.028, 10.17, -2.605), (-1.028, 10.17, -5.174), (1.028, 10.17, -5.174)], [], [(0, 1, 3, 2), (2, 3, 7, 6), (6, 7, 5, 4), (4, 5, 1, 0), (2, 6, 4, 0), (7, 3, 1, 5), (6, 2, 8, 9), (9, 8, 10, 11)])
_uv = me_cube_021.uv_layers.new(name='UVMap')
_uv.uv.foreach_set('vector', [0.375, 0.0, 0.625, 0.0, 0.625, 0.25, 0.375, 0.25, 0.375, 0.25, 0.625, 0.25, 0.625, 0.5, 0.375, 0.5, 0.375, 0.5, 0.625, 0.5, 0.625, 0.75, 0.375, 0.75, 0.375, 0.75, 0.625, 0.75, 0.625, 1.0, 0.375, 1.0, 0.125, 0.5, 0.375, 0.5, 0.375, 0.75, 0.125, 0.75, 0.625, 0.5, 0.875, 0.5, 0.875, 0.75, 0.625, 0.75, 0.375, 0.5, 0.375, 0.25, 0.375, 0.25, 0.375, 0.5, 0.375, 0.5, 0.375, 0.25, 0.375, 0.25, 0.375, 0.5])
me_cube_021.materials.append(mat_material_002)
me_cube_021.use_remesh_fix_poles = True
me_cube_021.use_remesh_preserve_attributes = False
me_cube_021.use_mirror_vertex_groups = False
me_cube_021.update()

# ---- objects
ob_empty = bpy.data.objects.new('Empty', None)
ob_body = bpy.data.objects.new('body', me_cube)
ob_piping = bpy.data.objects.new('piping', me_cube_001)
ob_stock = bpy.data.objects.new('stock', me_cube_004)
ob_trigger = bpy.data.objects.new('trigger', me_cube_002)
ob_body_001 = bpy.data.objects.new('body.001', me_cube_023)
ob_piping_001 = bpy.data.objects.new('piping.001', me_cube_022)
ob_stock_001 = bpy.data.objects.new('stock.001', me_cube_020)
ob_trigger_001 = bpy.data.objects.new('trigger.001', me_cube_021)

# ---- transforms, parenting, visibility, modifiers, constraints
ob_empty.location = (-0.2737, -0.04473, 0.03587)
ob_empty.rotation_euler = (1.571, -0.0, -1.571)
ob_empty.scale = (0.09906, 0.09906, 0.09906)
ob_empty.empty_display_type = 'IMAGE'
ob_empty.empty_display_size = 5.0
ob_empty.lineart.crease_threshold = 0.0
ob_body.location = (-4.2e-18, -0.125, 0.07626)
ob_body.scale = (0.03744, 0.03744, 0.03744)
ob_body.lock_rotations_4d = False
ob_body.empty_display_type = 'ARROWS'
ob_body.lineart.crease_threshold = 0.0
ob_piping.location = (-1.515e-09, -0.07427, 0.03072)
ob_piping.scale = (0.1503, 0.1503, 0.1503)
ob_piping.lineart.crease_threshold = 0.0
ob_stock.location = (-4.366e-10, 0.08921, 0.01518)
ob_stock.scale = (0.1503, 0.1503, 0.1503)
ob_stock.lineart.crease_threshold = 0.0
ob_trigger.location = (1.509e-10, 0.00866, 0.002755)
ob_trigger.scale = (0.002925, 0.002925, 0.002925)
ob_trigger.lineart.crease_threshold = 0.0
ob_body_001.location = (-3.952e-09, -0.1228, 0.009534)
ob_body_001.scale = (0.04067, 0.04067, 0.04067)
ob_body_001.lock_rotations_4d = False
ob_body_001.empty_display_type = 'ARROWS'
ob_body_001.lineart.crease_threshold = 0.0
ob_piping_001.location = (-6.138e-09, -0.06471, -0.001163)
ob_piping_001.scale = (0.1633, 0.1633, 0.1633)
ob_piping_001.lineart.crease_threshold = 0.0
ob_stock_001.location = (-3.628e-09, 0.1016, -0.02448)
ob_stock_001.scale = (0.1633, 0.1633, 0.1633)
ob_stock_001.lineart.crease_threshold = 0.0
ob_trigger_001.location = (-3.628e-09, -0.0001216, -0.02869)
ob_trigger_001.scale = (0.003177, 0.003177, 0.003177)
ob_trigger_001.lineart.crease_threshold = 0.0

# ---- collection membership
scene.collection.objects.link(ob_empty)
col_collection.objects.link(ob_body)
col_collection.objects.link(ob_piping)
col_collection.objects.link(ob_stock)
col_collection.objects.link(ob_trigger)
col_collection_2.objects.link(ob_body_001)
col_collection_2.objects.link(ob_piping_001)
col_collection_2.objects.link(ob_stock_001)
col_collection_2.objects.link(ob_trigger_001)

# ---- scene / render settings (as saved in the file)
scene.frame_start = 1; scene.frame_end = 250; scene.frame_set(66)
scene.render.engine = 'BLENDER_EEVEE_NEXT'
scene.cycles.use_denoising = False
scene.cycles.samples = 128
scene.cycles.sampling_pattern = 'TABULATED_SOBOL'
scene.cycles.use_adaptive_sampling = False
scene.cycles.use_light_tree = False
scene.view_settings.view_transform = 'Filmic'
bpy.context.view_layer.update()

# ---- added for rendering (the .blend has no active camera and no usable light): camera, sun
cam_auto = bpy.data.cameras.new('AutoCamera')
cam_auto.lens = 50.0
cam_auto.sensor_width = 36.0
cam_auto.clip_end = 1000.0
ob_auto_camera = bpy.data.objects.new('AutoCamera', cam_auto)
scene.collection.objects.link(ob_auto_camera)
ob_auto_camera.location = (0.51572, -0.650222, 0.419562)
ob_auto_camera.rotation_euler = (1.09748, -7.21219e-08, 0.694738)
scene.camera = ob_auto_camera
light_auto_sun = bpy.data.lights.new('AutoSun', 'SUN')
light_auto_sun.energy = 3.0
light_auto_sun.angle = 0.0523599
ob_auto_sun = bpy.data.objects.new('AutoSun', light_auto_sun)
scene.collection.objects.link(ob_auto_sun)
ob_auto_sun.rotation_euler = (0.872665, 0.174533, 0.523599)
bpy.context.view_layer.update()
